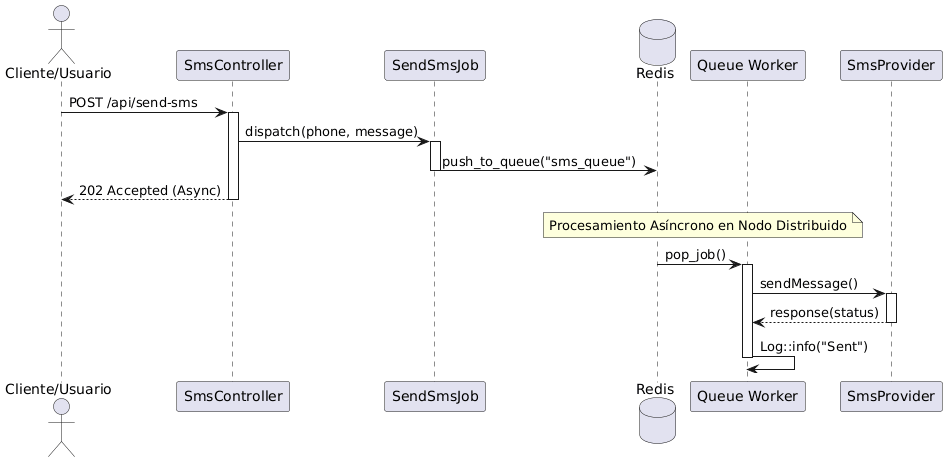

The diagram above was rendered by PlantUML. Its source (embedded in the PNG):
@startuml
actor "Cliente/Usuario" as Cliente
participant "SmsController" as Controller
participant "SendSmsJob" as Job
database "Redis" as Redis
participant "Queue Worker" as Worker
participant "SmsProvider" as Provider

Cliente -> Controller : POST /api/send-sms
activate Controller
Controller -> Job : dispatch(phone, message)
activate Job
Job -> Redis : push_to_queue("sms_queue")
deactivate Job
Controller --> Cliente : 202 Accepted (Async)
deactivate Controller

note over Redis, Worker : Procesamiento Asíncrono en Nodo Distribuido

Redis -> Worker : pop_job()
activate Worker
Worker -> Provider : sendMessage()
activate Provider
Provider --> Worker : response(status)
deactivate Provider
Worker -> Worker : Log::info("Sent")
deactivate Worker
@enduml